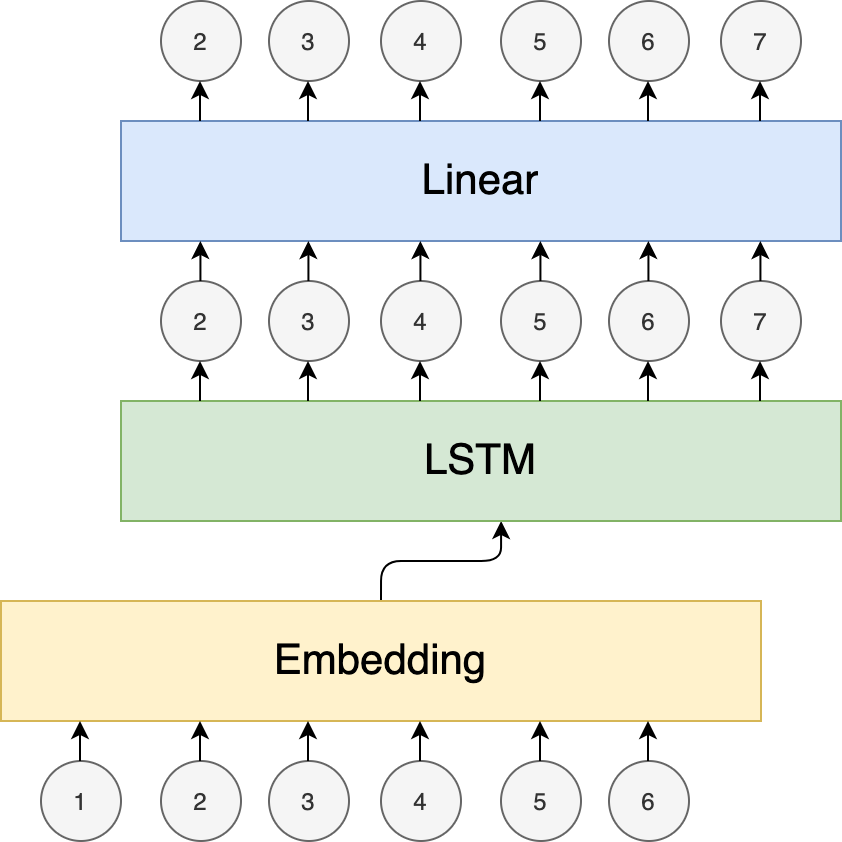

The diagram above was exported from draw.io. Its source (the exported page's mxGraphModel, read from the mxfile embedded in the PNG):
<mxGraphModel dx="757" dy="471" grid="1" gridSize="10" guides="1" tooltips="1" connect="1" arrows="1" fold="1" page="1" pageScale="1" pageWidth="827" pageHeight="1169" math="0" shadow="0">
  <root>
    <mxCell id="0" />
    <mxCell id="1" parent="0" />
    <mxCell id="_danKSsjrt5LYmGVMUJw-21" value="" style="edgeStyle=orthogonalEdgeStyle;rounded=1;orthogonalLoop=1;jettySize=auto;html=1;exitX=0.5;exitY=0;exitDx=0;exitDy=0;" edge="1" parent="1" source="_danKSsjrt5LYmGVMUJw-1" target="_danKSsjrt5LYmGVMUJw-20">
      <mxGeometry relative="1" as="geometry">
        <Array as="points">
          <mxPoint x="410" y="360" />
          <mxPoint x="470" y="360" />
        </Array>
      </mxGeometry>
    </mxCell>
    <mxCell id="_danKSsjrt5LYmGVMUJw-1" value="Embedding" style="rounded=0;whiteSpace=wrap;html=1;fontSize=21;fillColor=#fff2cc;strokeColor=#d6b656;" vertex="1" parent="1">
      <mxGeometry x="220" y="380" width="380" height="60" as="geometry" />
    </mxCell>
    <mxCell id="_danKSsjrt5LYmGVMUJw-2" value="1" style="ellipse;whiteSpace=wrap;html=1;aspect=fixed;fillColor=#f5f5f5;strokeColor=#666666;fontColor=#333333;" vertex="1" parent="1">
      <mxGeometry x="240" y="460" width="40" height="40" as="geometry" />
    </mxCell>
    <mxCell id="_danKSsjrt5LYmGVMUJw-3" value="2" style="ellipse;whiteSpace=wrap;html=1;aspect=fixed;fillColor=#f5f5f5;strokeColor=#666666;fontColor=#333333;" vertex="1" parent="1">
      <mxGeometry x="300" y="460" width="40" height="40" as="geometry" />
    </mxCell>
    <mxCell id="_danKSsjrt5LYmGVMUJw-4" value="3" style="ellipse;whiteSpace=wrap;html=1;aspect=fixed;fillColor=#f5f5f5;strokeColor=#666666;fontColor=#333333;" vertex="1" parent="1">
      <mxGeometry x="354" y="460" width="40" height="40" as="geometry" />
    </mxCell>
    <mxCell id="_danKSsjrt5LYmGVMUJw-10" value="" style="endArrow=classic;html=1;" edge="1" parent="1">
      <mxGeometry width="50" height="50" relative="1" as="geometry">
        <mxPoint x="319.5" y="460" as="sourcePoint" />
        <mxPoint x="319.5" y="440" as="targetPoint" />
      </mxGeometry>
    </mxCell>
    <mxCell id="_danKSsjrt5LYmGVMUJw-11" value="" style="endArrow=classic;html=1;" edge="1" parent="1">
      <mxGeometry width="50" height="50" relative="1" as="geometry">
        <mxPoint x="259.5" y="460" as="sourcePoint" />
        <mxPoint x="259.5" y="440" as="targetPoint" />
      </mxGeometry>
    </mxCell>
    <mxCell id="_danKSsjrt5LYmGVMUJw-12" value="" style="endArrow=classic;html=1;" edge="1" parent="1">
      <mxGeometry width="50" height="50" relative="1" as="geometry">
        <mxPoint x="373.5" y="460" as="sourcePoint" />
        <mxPoint x="373.5" y="440" as="targetPoint" />
      </mxGeometry>
    </mxCell>
    <mxCell id="_danKSsjrt5LYmGVMUJw-14" value="4" style="ellipse;whiteSpace=wrap;html=1;aspect=fixed;fillColor=#f5f5f5;strokeColor=#666666;fontColor=#333333;" vertex="1" parent="1">
      <mxGeometry x="410" y="460" width="40" height="40" as="geometry" />
    </mxCell>
    <mxCell id="_danKSsjrt5LYmGVMUJw-15" value="5" style="ellipse;whiteSpace=wrap;html=1;aspect=fixed;fillColor=#f5f5f5;strokeColor=#666666;fontColor=#333333;" vertex="1" parent="1">
      <mxGeometry x="470" y="460" width="40" height="40" as="geometry" />
    </mxCell>
    <mxCell id="_danKSsjrt5LYmGVMUJw-16" value="6" style="ellipse;whiteSpace=wrap;html=1;aspect=fixed;fillColor=#f5f5f5;strokeColor=#666666;fontColor=#333333;" vertex="1" parent="1">
      <mxGeometry x="524" y="460" width="40" height="40" as="geometry" />
    </mxCell>
    <mxCell id="_danKSsjrt5LYmGVMUJw-17" value="" style="endArrow=classic;html=1;" edge="1" parent="1">
      <mxGeometry width="50" height="50" relative="1" as="geometry">
        <mxPoint x="489.5" y="460" as="sourcePoint" />
        <mxPoint x="489.5" y="440" as="targetPoint" />
      </mxGeometry>
    </mxCell>
    <mxCell id="_danKSsjrt5LYmGVMUJw-18" value="" style="endArrow=classic;html=1;" edge="1" parent="1">
      <mxGeometry width="50" height="50" relative="1" as="geometry">
        <mxPoint x="429.5" y="460" as="sourcePoint" />
        <mxPoint x="429.5" y="440" as="targetPoint" />
      </mxGeometry>
    </mxCell>
    <mxCell id="_danKSsjrt5LYmGVMUJw-19" value="" style="endArrow=classic;html=1;" edge="1" parent="1">
      <mxGeometry width="50" height="50" relative="1" as="geometry">
        <mxPoint x="543.5" y="460" as="sourcePoint" />
        <mxPoint x="543.5" y="440" as="targetPoint" />
      </mxGeometry>
    </mxCell>
    <mxCell id="_danKSsjrt5LYmGVMUJw-20" value="LSTM" style="rounded=0;whiteSpace=wrap;html=1;fontSize=21;fillColor=#d5e8d4;strokeColor=#82b366;" vertex="1" parent="1">
      <mxGeometry x="280" y="280" width="360" height="60" as="geometry" />
    </mxCell>
    <mxCell id="_danKSsjrt5LYmGVMUJw-22" value="2" style="ellipse;whiteSpace=wrap;html=1;aspect=fixed;fillColor=#f5f5f5;strokeColor=#666666;fontColor=#333333;" vertex="1" parent="1">
      <mxGeometry x="300" y="220" width="40" height="40" as="geometry" />
    </mxCell>
    <mxCell id="_danKSsjrt5LYmGVMUJw-23" value="" style="endArrow=classic;html=1;" edge="1" parent="1">
      <mxGeometry width="50" height="50" relative="1" as="geometry">
        <mxPoint x="319.5" y="280" as="sourcePoint" />
        <mxPoint x="319.5" y="260" as="targetPoint" />
      </mxGeometry>
    </mxCell>
    <mxCell id="_danKSsjrt5LYmGVMUJw-24" value="3" style="ellipse;whiteSpace=wrap;html=1;aspect=fixed;fillColor=#f5f5f5;strokeColor=#666666;fontColor=#333333;" vertex="1" parent="1">
      <mxGeometry x="354" y="220" width="40" height="40" as="geometry" />
    </mxCell>
    <mxCell id="_danKSsjrt5LYmGVMUJw-25" value="" style="endArrow=classic;html=1;" edge="1" parent="1">
      <mxGeometry width="50" height="50" relative="1" as="geometry">
        <mxPoint x="373.5" y="280" as="sourcePoint" />
        <mxPoint x="373.5" y="260" as="targetPoint" />
      </mxGeometry>
    </mxCell>
    <mxCell id="_danKSsjrt5LYmGVMUJw-26" value="4" style="ellipse;whiteSpace=wrap;html=1;aspect=fixed;fillColor=#f5f5f5;strokeColor=#666666;fontColor=#333333;" vertex="1" parent="1">
      <mxGeometry x="410" y="220" width="40" height="40" as="geometry" />
    </mxCell>
    <mxCell id="_danKSsjrt5LYmGVMUJw-27" value="" style="endArrow=classic;html=1;" edge="1" parent="1">
      <mxGeometry width="50" height="50" relative="1" as="geometry">
        <mxPoint x="429.5" y="280" as="sourcePoint" />
        <mxPoint x="429.5" y="260" as="targetPoint" />
      </mxGeometry>
    </mxCell>
    <mxCell id="_danKSsjrt5LYmGVMUJw-28" value="5" style="ellipse;whiteSpace=wrap;html=1;aspect=fixed;fillColor=#f5f5f5;strokeColor=#666666;fontColor=#333333;" vertex="1" parent="1">
      <mxGeometry x="470" y="220" width="40" height="40" as="geometry" />
    </mxCell>
    <mxCell id="_danKSsjrt5LYmGVMUJw-29" value="" style="endArrow=classic;html=1;" edge="1" parent="1">
      <mxGeometry width="50" height="50" relative="1" as="geometry">
        <mxPoint x="489.5" y="280" as="sourcePoint" />
        <mxPoint x="489.5" y="260" as="targetPoint" />
      </mxGeometry>
    </mxCell>
    <mxCell id="_danKSsjrt5LYmGVMUJw-31" value="6" style="ellipse;whiteSpace=wrap;html=1;aspect=fixed;fillColor=#f5f5f5;strokeColor=#666666;fontColor=#333333;" vertex="1" parent="1">
      <mxGeometry x="524" y="220" width="40" height="40" as="geometry" />
    </mxCell>
    <mxCell id="_danKSsjrt5LYmGVMUJw-32" value="" style="endArrow=classic;html=1;" edge="1" parent="1">
      <mxGeometry width="50" height="50" relative="1" as="geometry">
        <mxPoint x="543.5" y="280" as="sourcePoint" />
        <mxPoint x="543.5" y="260" as="targetPoint" />
      </mxGeometry>
    </mxCell>
    <mxCell id="_danKSsjrt5LYmGVMUJw-35" value="7" style="ellipse;whiteSpace=wrap;html=1;aspect=fixed;fillColor=#f5f5f5;strokeColor=#666666;fontColor=#333333;" vertex="1" parent="1">
      <mxGeometry x="580" y="220" width="40" height="40" as="geometry" />
    </mxCell>
    <mxCell id="_danKSsjrt5LYmGVMUJw-36" value="" style="endArrow=classic;html=1;" edge="1" parent="1">
      <mxGeometry width="50" height="50" relative="1" as="geometry">
        <mxPoint x="599.5" y="280" as="sourcePoint" />
        <mxPoint x="599.5" y="260" as="targetPoint" />
      </mxGeometry>
    </mxCell>
    <mxCell id="_danKSsjrt5LYmGVMUJw-43" value="Linear" style="rounded=0;whiteSpace=wrap;html=1;fontSize=21;fillColor=#dae8fc;strokeColor=#6c8ebf;" vertex="1" parent="1">
      <mxGeometry x="280" y="140" width="360" height="60" as="geometry" />
    </mxCell>
    <mxCell id="_danKSsjrt5LYmGVMUJw-44" value="" style="endArrow=classic;html=1;" edge="1" parent="1">
      <mxGeometry width="50" height="50" relative="1" as="geometry">
        <mxPoint x="319.71" y="220" as="sourcePoint" />
        <mxPoint x="319.71" y="200" as="targetPoint" />
      </mxGeometry>
    </mxCell>
    <mxCell id="_danKSsjrt5LYmGVMUJw-45" value="" style="endArrow=classic;html=1;" edge="1" parent="1">
      <mxGeometry width="50" height="50" relative="1" as="geometry">
        <mxPoint x="373.71000000000004" y="220" as="sourcePoint" />
        <mxPoint x="373.71000000000004" y="200" as="targetPoint" />
      </mxGeometry>
    </mxCell>
    <mxCell id="_danKSsjrt5LYmGVMUJw-47" value="" style="endArrow=classic;html=1;" edge="1" parent="1">
      <mxGeometry width="50" height="50" relative="1" as="geometry">
        <mxPoint x="429.71" y="220" as="sourcePoint" />
        <mxPoint x="429.71" y="200" as="targetPoint" />
      </mxGeometry>
    </mxCell>
    <mxCell id="_danKSsjrt5LYmGVMUJw-49" value="" style="endArrow=classic;html=1;" edge="1" parent="1">
      <mxGeometry width="50" height="50" relative="1" as="geometry">
        <mxPoint x="489.71000000000004" y="220" as="sourcePoint" />
        <mxPoint x="489.71000000000004" y="200" as="targetPoint" />
      </mxGeometry>
    </mxCell>
    <mxCell id="_danKSsjrt5LYmGVMUJw-50" value="" style="endArrow=classic;html=1;" edge="1" parent="1">
      <mxGeometry width="50" height="50" relative="1" as="geometry">
        <mxPoint x="543.71" y="220" as="sourcePoint" />
        <mxPoint x="543.71" y="200" as="targetPoint" />
      </mxGeometry>
    </mxCell>
    <mxCell id="_danKSsjrt5LYmGVMUJw-51" value="" style="endArrow=classic;html=1;" edge="1" parent="1">
      <mxGeometry width="50" height="50" relative="1" as="geometry">
        <mxPoint x="599.71" y="220" as="sourcePoint" />
        <mxPoint x="599.71" y="200" as="targetPoint" />
      </mxGeometry>
    </mxCell>
    <mxCell id="_danKSsjrt5LYmGVMUJw-52" value="2" style="ellipse;whiteSpace=wrap;html=1;aspect=fixed;fillColor=#f5f5f5;strokeColor=#666666;fontColor=#333333;" vertex="1" parent="1">
      <mxGeometry x="300" y="80" width="40" height="40" as="geometry" />
    </mxCell>
    <mxCell id="_danKSsjrt5LYmGVMUJw-53" value="" style="endArrow=classic;html=1;" edge="1" parent="1">
      <mxGeometry width="50" height="50" relative="1" as="geometry">
        <mxPoint x="319.5" y="140" as="sourcePoint" />
        <mxPoint x="319.5" y="120" as="targetPoint" />
      </mxGeometry>
    </mxCell>
    <mxCell id="_danKSsjrt5LYmGVMUJw-54" value="3" style="ellipse;whiteSpace=wrap;html=1;aspect=fixed;fillColor=#f5f5f5;strokeColor=#666666;fontColor=#333333;" vertex="1" parent="1">
      <mxGeometry x="354" y="80" width="40" height="40" as="geometry" />
    </mxCell>
    <mxCell id="_danKSsjrt5LYmGVMUJw-55" value="" style="endArrow=classic;html=1;" edge="1" parent="1">
      <mxGeometry width="50" height="50" relative="1" as="geometry">
        <mxPoint x="373.5" y="140" as="sourcePoint" />
        <mxPoint x="373.5" y="120" as="targetPoint" />
      </mxGeometry>
    </mxCell>
    <mxCell id="_danKSsjrt5LYmGVMUJw-56" value="4" style="ellipse;whiteSpace=wrap;html=1;aspect=fixed;fillColor=#f5f5f5;strokeColor=#666666;fontColor=#333333;" vertex="1" parent="1">
      <mxGeometry x="410" y="80" width="40" height="40" as="geometry" />
    </mxCell>
    <mxCell id="_danKSsjrt5LYmGVMUJw-57" value="" style="endArrow=classic;html=1;" edge="1" parent="1">
      <mxGeometry width="50" height="50" relative="1" as="geometry">
        <mxPoint x="429.5" y="140" as="sourcePoint" />
        <mxPoint x="429.5" y="120" as="targetPoint" />
      </mxGeometry>
    </mxCell>
    <mxCell id="_danKSsjrt5LYmGVMUJw-58" value="5" style="ellipse;whiteSpace=wrap;html=1;aspect=fixed;fillColor=#f5f5f5;strokeColor=#666666;fontColor=#333333;" vertex="1" parent="1">
      <mxGeometry x="470" y="80" width="40" height="40" as="geometry" />
    </mxCell>
    <mxCell id="_danKSsjrt5LYmGVMUJw-59" value="" style="endArrow=classic;html=1;" edge="1" parent="1">
      <mxGeometry width="50" height="50" relative="1" as="geometry">
        <mxPoint x="489.5" y="140" as="sourcePoint" />
        <mxPoint x="489.5" y="120" as="targetPoint" />
      </mxGeometry>
    </mxCell>
    <mxCell id="_danKSsjrt5LYmGVMUJw-60" value="6" style="ellipse;whiteSpace=wrap;html=1;aspect=fixed;fillColor=#f5f5f5;strokeColor=#666666;fontColor=#333333;" vertex="1" parent="1">
      <mxGeometry x="524" y="80" width="40" height="40" as="geometry" />
    </mxCell>
    <mxCell id="_danKSsjrt5LYmGVMUJw-61" value="" style="endArrow=classic;html=1;" edge="1" parent="1">
      <mxGeometry width="50" height="50" relative="1" as="geometry">
        <mxPoint x="543.5" y="140" as="sourcePoint" />
        <mxPoint x="543.5" y="120" as="targetPoint" />
      </mxGeometry>
    </mxCell>
    <mxCell id="_danKSsjrt5LYmGVMUJw-62" value="7" style="ellipse;whiteSpace=wrap;html=1;aspect=fixed;fillColor=#f5f5f5;strokeColor=#666666;fontColor=#333333;" vertex="1" parent="1">
      <mxGeometry x="580" y="80" width="40" height="40" as="geometry" />
    </mxCell>
    <mxCell id="_danKSsjrt5LYmGVMUJw-63" value="" style="endArrow=classic;html=1;" edge="1" parent="1">
      <mxGeometry width="50" height="50" relative="1" as="geometry">
        <mxPoint x="599.5" y="140" as="sourcePoint" />
        <mxPoint x="599.5" y="120" as="targetPoint" />
      </mxGeometry>
    </mxCell>
  </root>
</mxGraphModel>